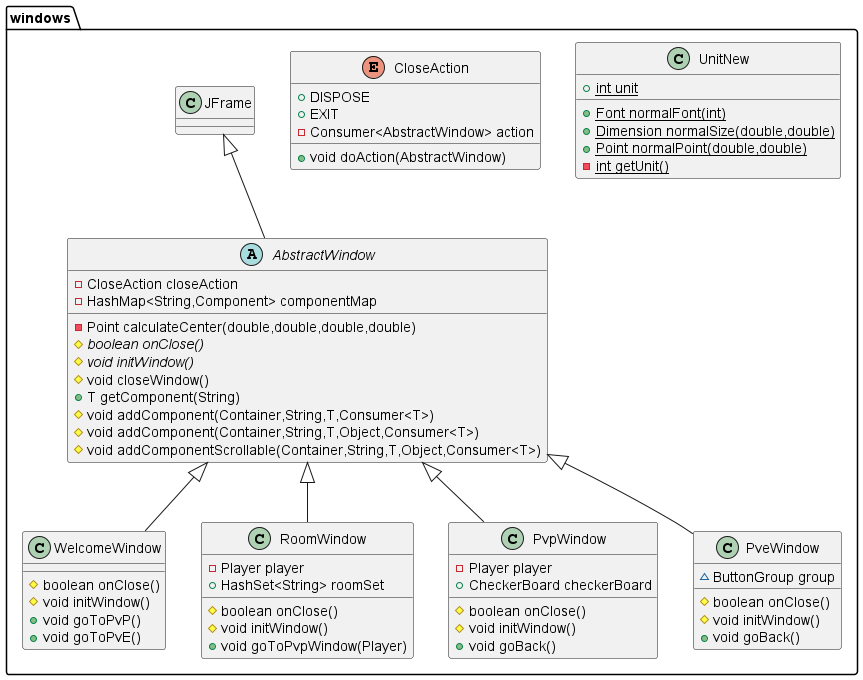

The diagram above was rendered by PlantUML. Its source (embedded in the PNG):
@startuml
class windows.WelcomeWindow {
# boolean onClose()
# void initWindow()
+ void goToPvP()
+ void goToPvE()
}
class windows.RoomWindow {
- Player player
+ HashSet<String> roomSet
# boolean onClose()
# void initWindow()
+ void goToPvpWindow(Player)
}
class windows.UnitNew {
+ {static} int unit
+ {static} Font normalFont(int)
+ {static} Dimension normalSize(double,double)
+ {static} Point normalPoint(double,double)
- {static} int getUnit()
}
abstract class windows.AbstractWindow {
- CloseAction closeAction
- HashMap<String,Component> componentMap
- Point calculateCenter(double,double,double,double)
# {abstract}boolean onClose()
# {abstract}void initWindow()
# void closeWindow()
+ T getComponent(String)
# void addComponent(Container,String,T,Consumer<T>)
# void addComponent(Container,String,T,Object,Consumer<T>)
# void addComponentScrollable(Container,String,T,Object,Consumer<T>)
}
class windows.PvpWindow {
- Player player
+ CheckerBoard checkerBoard
# boolean onClose()
# void initWindow()
+ void goBack()
}
class windows.PveWindow {
~ ButtonGroup group
# boolean onClose()
# void initWindow()
+ void goBack()
}
enum windows.CloseAction {
+  DISPOSE
+  EXIT
- Consumer<AbstractWindow> action
+ void doAction(AbstractWindow)
}


windows.AbstractWindow <|-- windows.WelcomeWindow
windows.AbstractWindow <|-- windows.RoomWindow
windows.JFrame <|-- windows.AbstractWindow
windows.AbstractWindow <|-- windows.PvpWindow
windows.AbstractWindow <|-- windows.PveWindow
@enduml